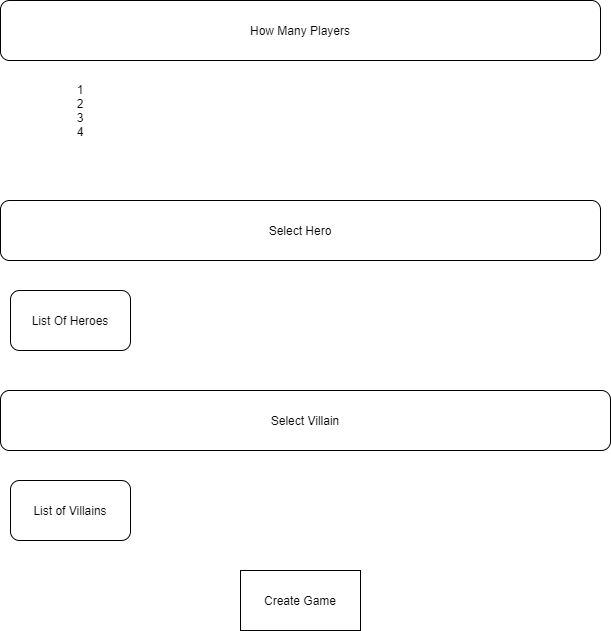

The diagram above was exported from draw.io. Its source (the exported page's mxGraphModel, read from the mxfile embedded in the PNG):
<mxGraphModel dx="1662" dy="794" grid="1" gridSize="10" guides="1" tooltips="1" connect="1" arrows="1" fold="1" page="1" pageScale="1" pageWidth="850" pageHeight="1100" math="0" shadow="0">
  <root>
    <mxCell id="0" />
    <mxCell id="1" parent="0" />
    <mxCell id="G6Bs-khVqlkTI-Oj-O4_-1" value="How Many Players" style="rounded=1;whiteSpace=wrap;html=1;" vertex="1" parent="1">
      <mxGeometry x="90" y="50" width="600" height="60" as="geometry" />
    </mxCell>
    <mxCell id="G6Bs-khVqlkTI-Oj-O4_-2" value="Select Hero" style="rounded=1;whiteSpace=wrap;html=1;" vertex="1" parent="1">
      <mxGeometry x="90" y="250" width="600" height="60" as="geometry" />
    </mxCell>
    <mxCell id="G6Bs-khVqlkTI-Oj-O4_-3" value="Select Villain" style="rounded=1;whiteSpace=wrap;html=1;" vertex="1" parent="1">
      <mxGeometry x="90" y="440" width="610" height="60" as="geometry" />
    </mxCell>
    <mxCell id="G6Bs-khVqlkTI-Oj-O4_-4" value="Create Game" style="rounded=0;whiteSpace=wrap;html=1;" vertex="1" parent="1">
      <mxGeometry x="330" y="620" width="120" height="60" as="geometry" />
    </mxCell>
    <mxCell id="G6Bs-khVqlkTI-Oj-O4_-5" value="List Of Heroes" style="rounded=1;whiteSpace=wrap;html=1;" vertex="1" parent="1">
      <mxGeometry x="100" y="340" width="120" height="60" as="geometry" />
    </mxCell>
    <mxCell id="G6Bs-khVqlkTI-Oj-O4_-6" value="List of Villains" style="rounded=1;whiteSpace=wrap;html=1;" vertex="1" parent="1">
      <mxGeometry x="100" y="530" width="120" height="60" as="geometry" />
    </mxCell>
    <mxCell id="G6Bs-khVqlkTI-Oj-O4_-7" value="1&lt;br&gt;2&lt;br&gt;3&lt;br&gt;4" style="text;html=1;strokeColor=none;fillColor=none;align=center;verticalAlign=middle;whiteSpace=wrap;rounded=0;" vertex="1" parent="1">
      <mxGeometry x="150" y="150" width="40" height="20" as="geometry" />
    </mxCell>
  </root>
</mxGraphModel>